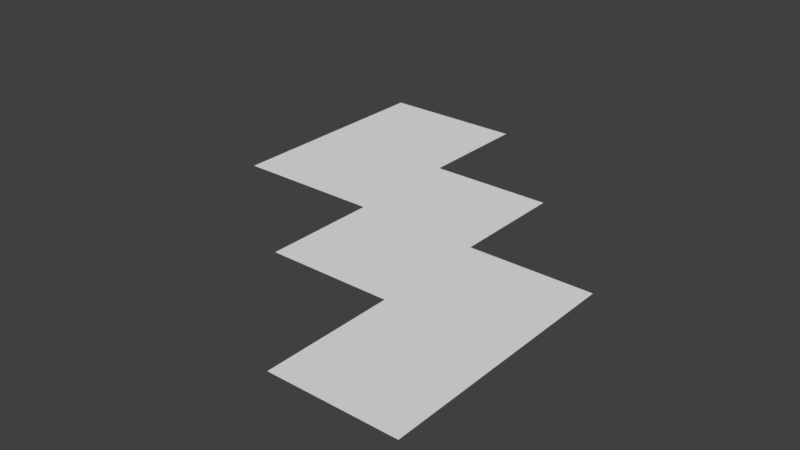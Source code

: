 # Source: TwoSquares.blend  (saved by Blender 2.79.0; exported with 4.5.12 LTS)
import bpy
from mathutils import Matrix  # noqa: F401  (used for matrix-valued properties, if any)

bpy.ops.wm.read_factory_settings(use_empty=True)
scene = bpy.context.scene
scene.name = 'Scene'

# ---- collections
col_collection_1 = bpy.data.collections.new('Collection 1'); scene.collection.children.link(col_collection_1)

# ---- world
world_world = bpy.data.worlds.new('World'); scene.world = world_world
world_world.color = (0.05088, 0.05088, 0.05088)
world_world.use_sun_shadow = False
world_world.sun_shadow_jitter_overblur = 0.0
world_world.cycles.sampling_method = 'MANUAL'

# ---- meshes
me_plane = bpy.data.meshes.new('Plane')
me_plane.from_pydata([(-1.0, -2.708, 0.0), (1.0, -2.708, 0.0), (-1.0, 1.0, 0.0), (1.0, 1.0, 0.0), (1.0, -0.8542, 0.0), (2.982, -0.8542, 0.0), (1.0, -4.801, 0.0), (2.982, -4.801, 0.0), (-1.0, -0.8542, 0.0), (-3.376, -0.8542, 0.0), (-1.0, 2.881, 0.0), (-3.376, 2.881, 0.0)], [], [(0, 1, 4, 3, 2, 8), (1, 6, 7, 5, 4), (2, 10, 11, 9, 8)])
_uv = me_plane.uv_layers.new(name='UVMap')
_uv.uv.foreach_set('vector', [0.06288, 0.4382, 0.3774, 0.2908, 0.6883, 0.419, 0.9992, 0.5473, 0.6846, 0.6947, 0.3738, 0.5665, 0.3774, 0.2908, 0.02664, 0.1461, 0.3383, 0.0, 1.0, 0.2729, 0.6883, 0.419, 0.6846, 0.6947, 1.0, 0.8248, 0.6262, 1.0, 0.0, 0.7417, 0.3738, 0.5665])
me_plane.use_remesh_preserve_volume = False
me_plane.use_remesh_preserve_attributes = False
me_plane.use_mirror_vertex_groups = False
me_plane.update()

# ---- objects
ob_plane = bpy.data.objects.new('Plane', me_plane)

# ---- transforms, parenting, visibility, modifiers, constraints
ob_plane.location = (0.0, 0.0, 0.0)
ob_plane.scale = (9.62, 9.62, 9.62)
ob_plane.lineart.crease_threshold = 0.0

# ---- collection membership
col_collection_1.objects.link(ob_plane)

# ---- scene / render settings (as saved in the file)
scene.frame_start = 1; scene.frame_end = 250; scene.frame_set(1)
scene.render.engine = 'BLENDER_EEVEE_NEXT'
scene.render.resolution_percentage = 50
scene.render.dither_intensity = 0.0
scene.cycles.use_denoising = False
scene.cycles.samples = 128
scene.cycles.sampling_pattern = 'TABULATED_SOBOL'
scene.cycles.use_adaptive_sampling = False
scene.cycles.use_light_tree = False
scene.cycles.blur_glossy = 0.0
scene.cycles.sample_clamp_indirect = 0.0
scene.view_settings.view_transform = 'Standard'
bpy.context.view_layer.update()

# ---- added for rendering (the .blend has no active camera and no usable light): camera, sun
cam_auto = bpy.data.cameras.new('AutoCamera')
cam_auto.lens = 50.0
cam_auto.sensor_width = 36.0
cam_auto.clip_end = 1557.57
ob_auto_camera = bpy.data.objects.new('AutoCamera', cam_auto)
scene.collection.objects.link(ob_auto_camera)
ob_auto_camera.location = (86.8526, -115.734, 71.0006)
ob_auto_camera.rotation_euler = (1.09748, -7.21219e-08, 0.694738)
scene.camera = ob_auto_camera
light_auto_sun = bpy.data.lights.new('AutoSun', 'SUN')
light_auto_sun.energy = 3.0
light_auto_sun.angle = 0.0523599
ob_auto_sun = bpy.data.objects.new('AutoSun', light_auto_sun)
scene.collection.objects.link(ob_auto_sun)
ob_auto_sun.rotation_euler = (0.872665, 0.174533, 0.523599)
bpy.context.view_layer.update()
